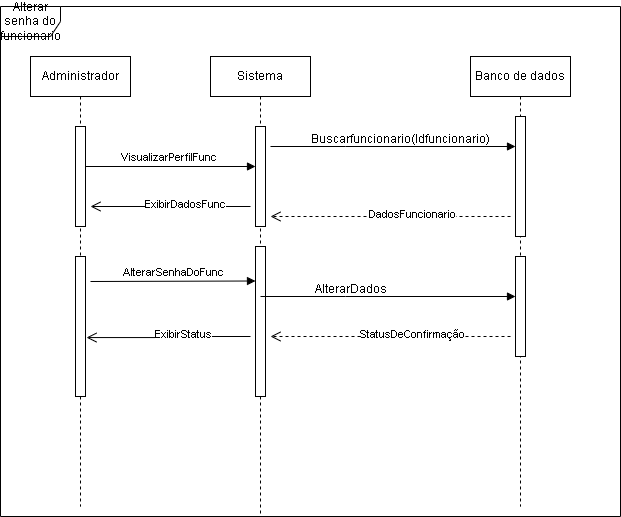

The diagram above was exported from draw.io. Its source (the exported page's mxGraphModel, read from the mxfile embedded in the PNG):
<mxGraphModel dx="872" dy="1581" grid="1" gridSize="10" guides="1" tooltips="1" connect="1" arrows="1" fold="1" page="1" pageScale="1" pageWidth="850" pageHeight="1100" math="0" shadow="0">
  <root>
    <mxCell id="0" />
    <mxCell id="1" parent="0" />
    <mxCell id="aM9ryv3xv72pqoxQDRHE-1" value="Administrador" style="shape=umlLifeline;perimeter=lifelinePerimeter;whiteSpace=wrap;html=1;container=0;dropTarget=0;collapsible=0;recursiveResize=0;outlineConnect=0;portConstraint=eastwest;newEdgeStyle={&quot;edgeStyle&quot;:&quot;elbowEdgeStyle&quot;,&quot;elbow&quot;:&quot;vertical&quot;,&quot;curved&quot;:0,&quot;rounded&quot;:0};" parent="1" vertex="1">
      <mxGeometry x="40" y="40" width="100" height="450" as="geometry" />
    </mxCell>
    <mxCell id="aM9ryv3xv72pqoxQDRHE-2" value="" style="html=1;points=[];perimeter=orthogonalPerimeter;outlineConnect=0;targetShapes=umlLifeline;portConstraint=eastwest;newEdgeStyle={&quot;edgeStyle&quot;:&quot;elbowEdgeStyle&quot;,&quot;elbow&quot;:&quot;vertical&quot;,&quot;curved&quot;:0,&quot;rounded&quot;:0};" parent="aM9ryv3xv72pqoxQDRHE-1" vertex="1">
      <mxGeometry x="45" y="70" width="10" height="100" as="geometry" />
    </mxCell>
    <mxCell id="zivTAC8LB6tbeWCqn3bN-4" value="" style="html=1;points=[];perimeter=orthogonalPerimeter;outlineConnect=0;targetShapes=umlLifeline;portConstraint=eastwest;newEdgeStyle={&quot;edgeStyle&quot;:&quot;elbowEdgeStyle&quot;,&quot;elbow&quot;:&quot;vertical&quot;,&quot;curved&quot;:0,&quot;rounded&quot;:0};" parent="aM9ryv3xv72pqoxQDRHE-1" vertex="1">
      <mxGeometry x="45" y="200" width="10" height="140" as="geometry" />
    </mxCell>
    <mxCell id="aM9ryv3xv72pqoxQDRHE-5" value="Sistema" style="shape=umlLifeline;perimeter=lifelinePerimeter;whiteSpace=wrap;html=1;container=0;dropTarget=0;collapsible=0;recursiveResize=0;outlineConnect=0;portConstraint=eastwest;newEdgeStyle={&quot;edgeStyle&quot;:&quot;elbowEdgeStyle&quot;,&quot;elbow&quot;:&quot;vertical&quot;,&quot;curved&quot;:0,&quot;rounded&quot;:0};" parent="1" vertex="1">
      <mxGeometry x="220" y="40" width="100" height="460" as="geometry" />
    </mxCell>
    <mxCell id="aM9ryv3xv72pqoxQDRHE-6" value="" style="html=1;points=[];perimeter=orthogonalPerimeter;outlineConnect=0;targetShapes=umlLifeline;portConstraint=eastwest;newEdgeStyle={&quot;edgeStyle&quot;:&quot;elbowEdgeStyle&quot;,&quot;elbow&quot;:&quot;vertical&quot;,&quot;curved&quot;:0,&quot;rounded&quot;:0};" parent="aM9ryv3xv72pqoxQDRHE-5" vertex="1">
      <mxGeometry x="45" y="70" width="10" height="100" as="geometry" />
    </mxCell>
    <mxCell id="zivTAC8LB6tbeWCqn3bN-6" value="" style="html=1;points=[];perimeter=orthogonalPerimeter;outlineConnect=0;targetShapes=umlLifeline;portConstraint=eastwest;newEdgeStyle={&quot;edgeStyle&quot;:&quot;elbowEdgeStyle&quot;,&quot;elbow&quot;:&quot;vertical&quot;,&quot;curved&quot;:0,&quot;rounded&quot;:0};" parent="aM9ryv3xv72pqoxQDRHE-5" vertex="1">
      <mxGeometry x="45" y="190" width="10" height="150" as="geometry" />
    </mxCell>
    <mxCell id="IdlFQ2oV95-strtH5r-B-1" value="Banco de dados" style="shape=umlLifeline;perimeter=lifelinePerimeter;whiteSpace=wrap;html=1;container=0;dropTarget=0;collapsible=0;recursiveResize=0;outlineConnect=0;portConstraint=eastwest;newEdgeStyle={&quot;edgeStyle&quot;:&quot;elbowEdgeStyle&quot;,&quot;elbow&quot;:&quot;vertical&quot;,&quot;curved&quot;:0,&quot;rounded&quot;:0};" parent="1" vertex="1">
      <mxGeometry x="480" y="40" width="100" height="450" as="geometry" />
    </mxCell>
    <mxCell id="IdlFQ2oV95-strtH5r-B-4" value="" style="html=1;points=[];perimeter=orthogonalPerimeter;outlineConnect=0;targetShapes=umlLifeline;portConstraint=eastwest;newEdgeStyle={&quot;edgeStyle&quot;:&quot;elbowEdgeStyle&quot;,&quot;elbow&quot;:&quot;vertical&quot;,&quot;curved&quot;:0,&quot;rounded&quot;:0};" parent="IdlFQ2oV95-strtH5r-B-1" vertex="1">
      <mxGeometry x="45" y="60" width="10" height="120" as="geometry" />
    </mxCell>
    <mxCell id="zivTAC8LB6tbeWCqn3bN-5" value="" style="html=1;points=[];perimeter=orthogonalPerimeter;outlineConnect=0;targetShapes=umlLifeline;portConstraint=eastwest;newEdgeStyle={&quot;edgeStyle&quot;:&quot;elbowEdgeStyle&quot;,&quot;elbow&quot;:&quot;vertical&quot;,&quot;curved&quot;:0,&quot;rounded&quot;:0};" parent="IdlFQ2oV95-strtH5r-B-1" vertex="1">
      <mxGeometry x="45" y="200" width="10" height="100" as="geometry" />
    </mxCell>
    <mxCell id="IdlFQ2oV95-strtH5r-B-3" value="" style="html=1;verticalAlign=bottom;endArrow=block;edgeStyle=elbowEdgeStyle;elbow=vertical;curved=0;rounded=0;" parent="1" target="IdlFQ2oV95-strtH5r-B-4" edge="1">
      <mxGeometry relative="1" as="geometry">
        <mxPoint x="280" y="130" as="sourcePoint" />
        <Array as="points">
          <mxPoint x="355" y="130" />
        </Array>
        <mxPoint x="430" y="130" as="targetPoint" />
      </mxGeometry>
    </mxCell>
    <mxCell id="IdlFQ2oV95-strtH5r-B-9" value="" style="html=1;verticalAlign=bottom;endArrow=open;dashed=1;endSize=8;edgeStyle=elbowEdgeStyle;elbow=horizontal;curved=0;rounded=0;" parent="1" edge="1">
      <mxGeometry relative="1" as="geometry">
        <mxPoint x="520" y="200" as="sourcePoint" />
        <mxPoint x="280" y="200" as="targetPoint" />
      </mxGeometry>
    </mxCell>
    <mxCell id="zivTAC8LB6tbeWCqn3bN-1" value="DadosFuncionario" style="edgeLabel;html=1;align=center;verticalAlign=middle;resizable=0;points=[];" parent="IdlFQ2oV95-strtH5r-B-9" connectable="0" vertex="1">
      <mxGeometry x="-0.175" y="-3" relative="1" as="geometry">
        <mxPoint as="offset" />
      </mxGeometry>
    </mxCell>
    <mxCell id="IdlFQ2oV95-strtH5r-B-11" value="VisualizarPerfilFunc" style="html=1;verticalAlign=bottom;endArrow=block;edgeStyle=elbowEdgeStyle;elbow=vertical;curved=0;rounded=0;" parent="1" edge="1">
      <mxGeometry relative="1" as="geometry">
        <mxPoint x="100" y="150" as="sourcePoint" />
        <Array as="points">
          <mxPoint x="95" y="150" />
        </Array>
        <mxPoint x="265" y="150" as="targetPoint" />
      </mxGeometry>
    </mxCell>
    <mxCell id="IdlFQ2oV95-strtH5r-B-20" value="" style="html=1;verticalAlign=bottom;endArrow=open;dashed=1;endSize=8;edgeStyle=elbowEdgeStyle;elbow=vertical;curved=0;rounded=0;" parent="1" target="aM9ryv3xv72pqoxQDRHE-1" edge="1">
      <mxGeometry relative="1" as="geometry">
        <mxPoint x="90" y="380" as="sourcePoint" />
        <mxPoint x="280" y="380" as="targetPoint" />
      </mxGeometry>
    </mxCell>
    <mxCell id="IdlFQ2oV95-strtH5r-B-27" value="Buscarfuncionario(Idfuncionario)" style="text;html=1;align=center;verticalAlign=middle;resizable=0;points=[];autosize=1;strokeColor=none;fillColor=none;" parent="1" vertex="1">
      <mxGeometry x="310" y="108" width="200" height="30" as="geometry" />
    </mxCell>
    <mxCell id="zivTAC8LB6tbeWCqn3bN-7" value="" style="html=1;verticalAlign=bottom;endArrow=open;endSize=8;edgeStyle=elbowEdgeStyle;elbow=horizontal;curved=0;rounded=0;" parent="1" edge="1">
      <mxGeometry relative="1" as="geometry">
        <mxPoint x="260" y="190" as="sourcePoint" />
        <mxPoint x="100" y="190" as="targetPoint" />
      </mxGeometry>
    </mxCell>
    <mxCell id="zivTAC8LB6tbeWCqn3bN-8" value="ExibirDadosFunc" style="edgeLabel;html=1;align=center;verticalAlign=middle;resizable=0;points=[];" parent="zivTAC8LB6tbeWCqn3bN-7" connectable="0" vertex="1">
      <mxGeometry x="-0.175" y="-3" relative="1" as="geometry">
        <mxPoint as="offset" />
      </mxGeometry>
    </mxCell>
    <mxCell id="zivTAC8LB6tbeWCqn3bN-10" value="AlterarSenhaDoFunc" style="html=1;verticalAlign=bottom;endArrow=block;edgeStyle=elbowEdgeStyle;elbow=vertical;curved=0;rounded=0;" parent="1" target="zivTAC8LB6tbeWCqn3bN-6" edge="1">
      <mxGeometry relative="1" as="geometry">
        <mxPoint x="100" y="265" as="sourcePoint" />
        <Array as="points">
          <mxPoint x="90" y="264.5" />
        </Array>
        <mxPoint x="260" y="264.5" as="targetPoint" />
      </mxGeometry>
    </mxCell>
    <mxCell id="zivTAC8LB6tbeWCqn3bN-11" value="" style="html=1;verticalAlign=bottom;endArrow=block;edgeStyle=elbowEdgeStyle;elbow=vertical;curved=0;rounded=0;" parent="1" edge="1">
      <mxGeometry relative="1" as="geometry">
        <mxPoint x="270" y="280" as="sourcePoint" />
        <Array as="points">
          <mxPoint x="355" y="280" />
        </Array>
        <mxPoint x="525" y="280" as="targetPoint" />
      </mxGeometry>
    </mxCell>
    <mxCell id="zivTAC8LB6tbeWCqn3bN-12" value="AlterarDados" style="text;html=1;align=center;verticalAlign=middle;resizable=0;points=[];autosize=1;strokeColor=none;fillColor=none;" parent="1" vertex="1">
      <mxGeometry x="310" y="258" width="100" height="30" as="geometry" />
    </mxCell>
    <mxCell id="zivTAC8LB6tbeWCqn3bN-14" value="" style="html=1;verticalAlign=bottom;endArrow=open;dashed=1;endSize=8;edgeStyle=elbowEdgeStyle;elbow=horizontal;curved=0;rounded=0;" parent="1" edge="1">
      <mxGeometry relative="1" as="geometry">
        <mxPoint x="520" y="320" as="sourcePoint" />
        <mxPoint x="280" y="320" as="targetPoint" />
      </mxGeometry>
    </mxCell>
    <mxCell id="zivTAC8LB6tbeWCqn3bN-15" value="StatusDeConfirmação" style="edgeLabel;html=1;align=center;verticalAlign=middle;resizable=0;points=[];" parent="zivTAC8LB6tbeWCqn3bN-14" connectable="0" vertex="1">
      <mxGeometry x="-0.175" y="-3" relative="1" as="geometry">
        <mxPoint as="offset" />
      </mxGeometry>
    </mxCell>
    <mxCell id="zivTAC8LB6tbeWCqn3bN-16" value="" style="html=1;verticalAlign=bottom;endArrow=open;endSize=8;edgeStyle=elbowEdgeStyle;elbow=horizontal;curved=0;rounded=0;entryX=1.1;entryY=0.579;entryDx=0;entryDy=0;entryPerimeter=0;" parent="1" target="zivTAC8LB6tbeWCqn3bN-4" edge="1">
      <mxGeometry relative="1" as="geometry">
        <mxPoint x="260" y="320" as="sourcePoint" />
        <mxPoint x="100" y="320" as="targetPoint" />
      </mxGeometry>
    </mxCell>
    <mxCell id="zivTAC8LB6tbeWCqn3bN-17" value="ExibirStatus" style="edgeLabel;html=1;align=center;verticalAlign=middle;resizable=0;points=[];" parent="zivTAC8LB6tbeWCqn3bN-16" connectable="0" vertex="1">
      <mxGeometry x="-0.175" y="-3" relative="1" as="geometry">
        <mxPoint as="offset" />
      </mxGeometry>
    </mxCell>
    <mxCell id="CK070rpJgBTAw_3X3KL3-1" value="Alterar senha do funcionario" style="shape=umlFrame;whiteSpace=wrap;html=1;pointerEvents=0;width=60;height=30;" parent="1" vertex="1">
      <mxGeometry x="10" y="-10" width="620" height="510" as="geometry" />
    </mxCell>
  </root>
</mxGraphModel>